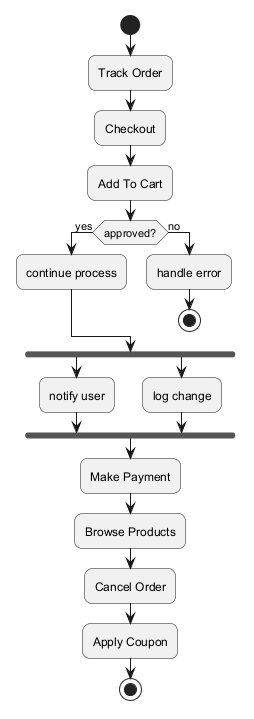

The diagram above was rendered by PlantUML. Its source (embedded in the PNG):
@startuml
skinparam backgroundColor #FFFFFF
skinparam roundCorner 15
start
:Track Order;
:Checkout;
:Add To Cart;
if (approved?) then (yes)
:continue process;
else (no)
:handle error;
stop
endif
fork
:notify user;
fork again
:log change;
end fork
:Make Payment;
:Browse Products;
:Cancel Order;
:Apply Coupon;
stop
@enduml